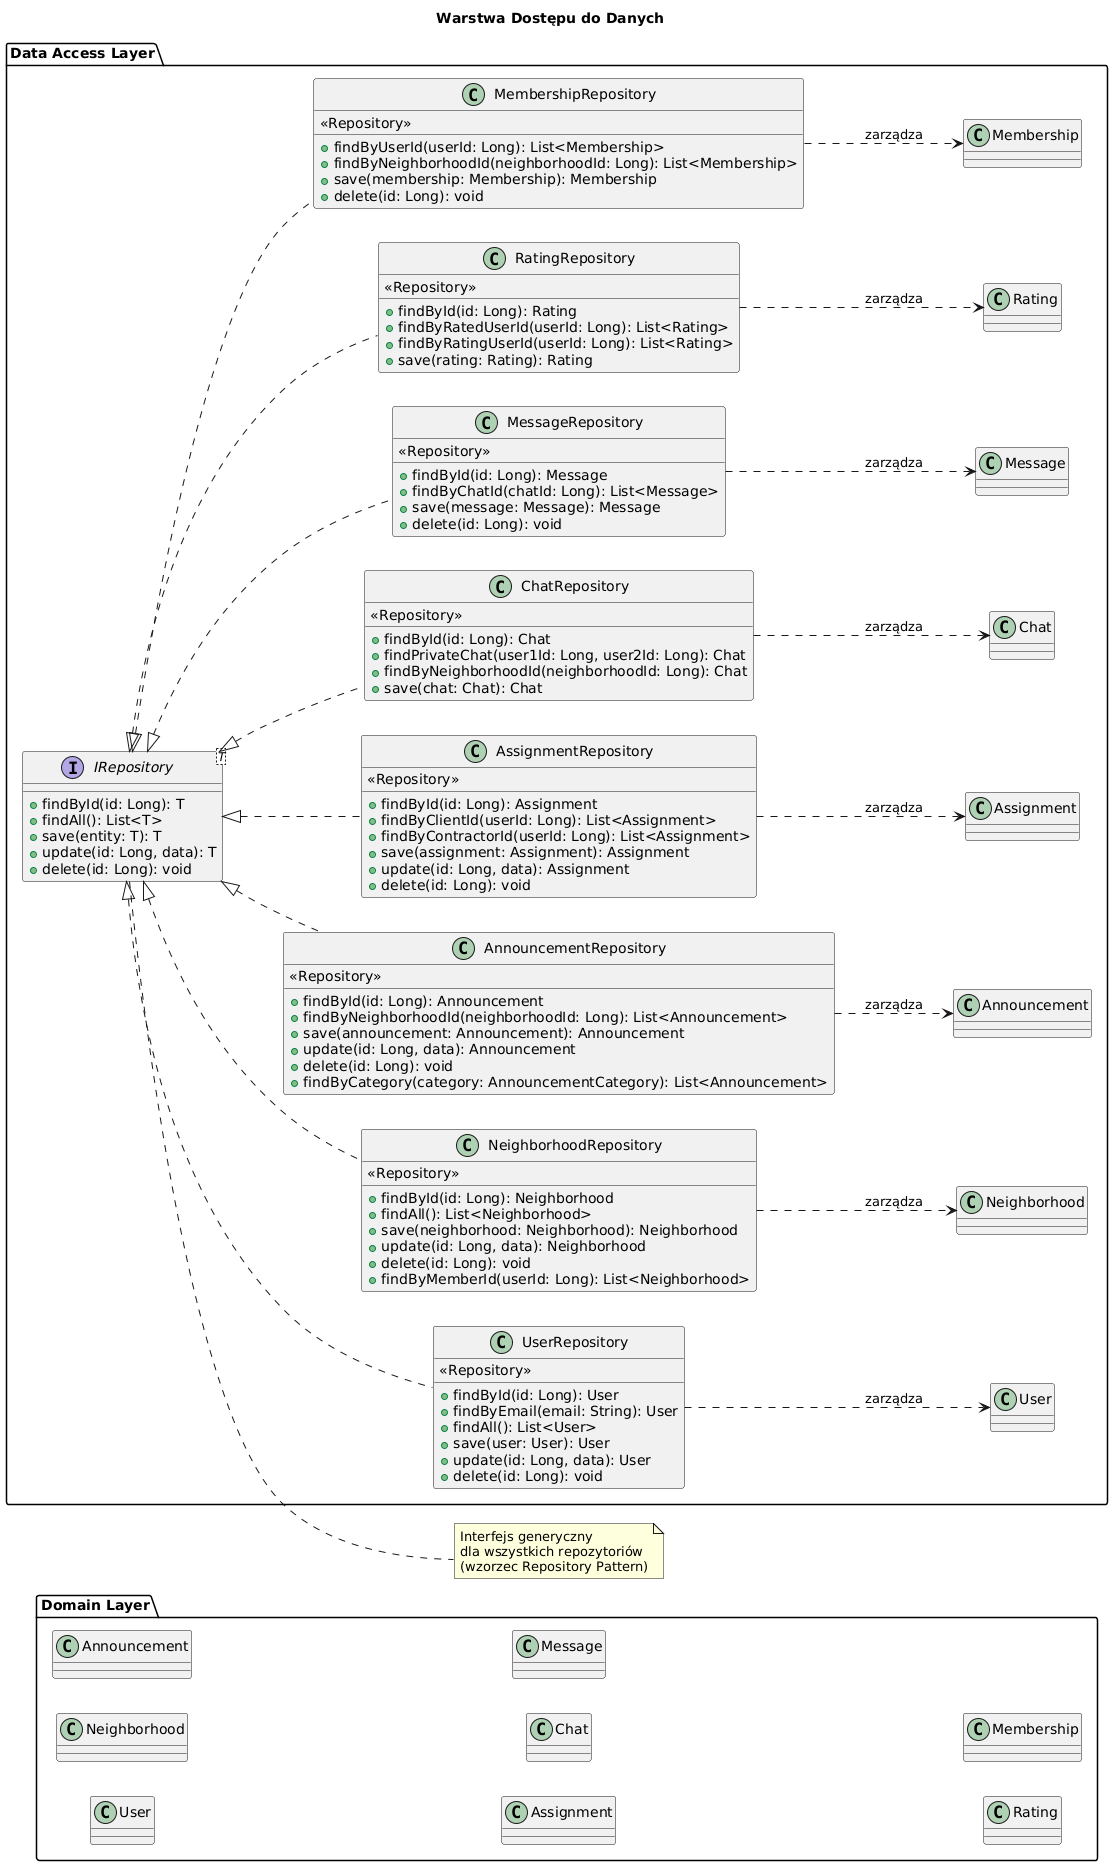

The diagram above was rendered by PlantUML. Its source (embedded in the PNG):
@startuml
left to right direction
title Warstwa Dostępu do Danych

package "Data Access Layer" {
  
  interface IRepository<T> {
    + findById(id: Long): T
    + findAll(): List<T>
    + save(entity: T): T
    + update(id: Long, data): T
    + delete(id: Long): void
  }
  
  class UserRepository {
    <<Repository>>
    + findById(id: Long): User
    + findByEmail(email: String): User
    + findAll(): List<User>
    + save(user: User): User
    + update(id: Long, data): User
    + delete(id: Long): void
  }
  
  class NeighborhoodRepository {
    <<Repository>>
    + findById(id: Long): Neighborhood
    + findAll(): List<Neighborhood>
    + save(neighborhood: Neighborhood): Neighborhood
    + update(id: Long, data): Neighborhood
    + delete(id: Long): void
    + findByMemberId(userId: Long): List<Neighborhood>
  }
  
  class AnnouncementRepository {
    <<Repository>>
    + findById(id: Long): Announcement
    + findByNeighborhoodId(neighborhoodId: Long): List<Announcement>
    + save(announcement: Announcement): Announcement
    + update(id: Long, data): Announcement
    + delete(id: Long): void
    + findByCategory(category: AnnouncementCategory): List<Announcement>
  }
  
  class AssignmentRepository {
    <<Repository>>
    + findById(id: Long): Assignment
    + findByClientId(userId: Long): List<Assignment>
    + findByContractorId(userId: Long): List<Assignment>
    + save(assignment: Assignment): Assignment
    + update(id: Long, data): Assignment
    + delete(id: Long): void
  }
  
  class ChatRepository {
    <<Repository>>
    + findById(id: Long): Chat
    + findPrivateChat(user1Id: Long, user2Id: Long): Chat
    + findByNeighborhoodId(neighborhoodId: Long): Chat
    + save(chat: Chat): Chat
  }
  
  class MessageRepository {
    <<Repository>>
    + findById(id: Long): Message
    + findByChatId(chatId: Long): List<Message>
    + save(message: Message): Message
    + delete(id: Long): void
  }
  
  class RatingRepository {
    <<Repository>>
    + findById(id: Long): Rating
    + findByRatedUserId(userId: Long): List<Rating>
    + findByRatingUserId(userId: Long): List<Rating>
    + save(rating: Rating): Rating
  }
  
  class MembershipRepository {
    <<Repository>>
    + findByUserId(userId: Long): List<Membership>
    + findByNeighborhoodId(neighborhoodId: Long): List<Membership>
    + save(membership: Membership): Membership
    + delete(id: Long): void
  }
  
  IRepository <|.. UserRepository
  IRepository <|.. NeighborhoodRepository
  IRepository <|.. AnnouncementRepository
  IRepository <|.. AssignmentRepository
  IRepository <|.. ChatRepository
  IRepository <|.. MessageRepository
  IRepository <|.. RatingRepository
  IRepository <|.. MembershipRepository
  
  UserRepository ..> User : zarządza
  NeighborhoodRepository ..> Neighborhood : zarządza
  AnnouncementRepository ..> Announcement : zarządza
  AssignmentRepository ..> Assignment : zarządza
  ChatRepository ..> Chat : zarządza
  MessageRepository ..> Message : zarządza
  RatingRepository ..> Rating : zarządza
  MembershipRepository ..> Membership : zarządza
}

package "Domain Layer" {
  class User
  class Neighborhood
  class Announcement
  class Assignment
  class Chat
  class Message
  class Rating
  class Membership
}

note right of IRepository
  Interfejs generyczny
  dla wszystkich repozytoriów
  (wzorzec Repository Pattern)
end note
@enduml